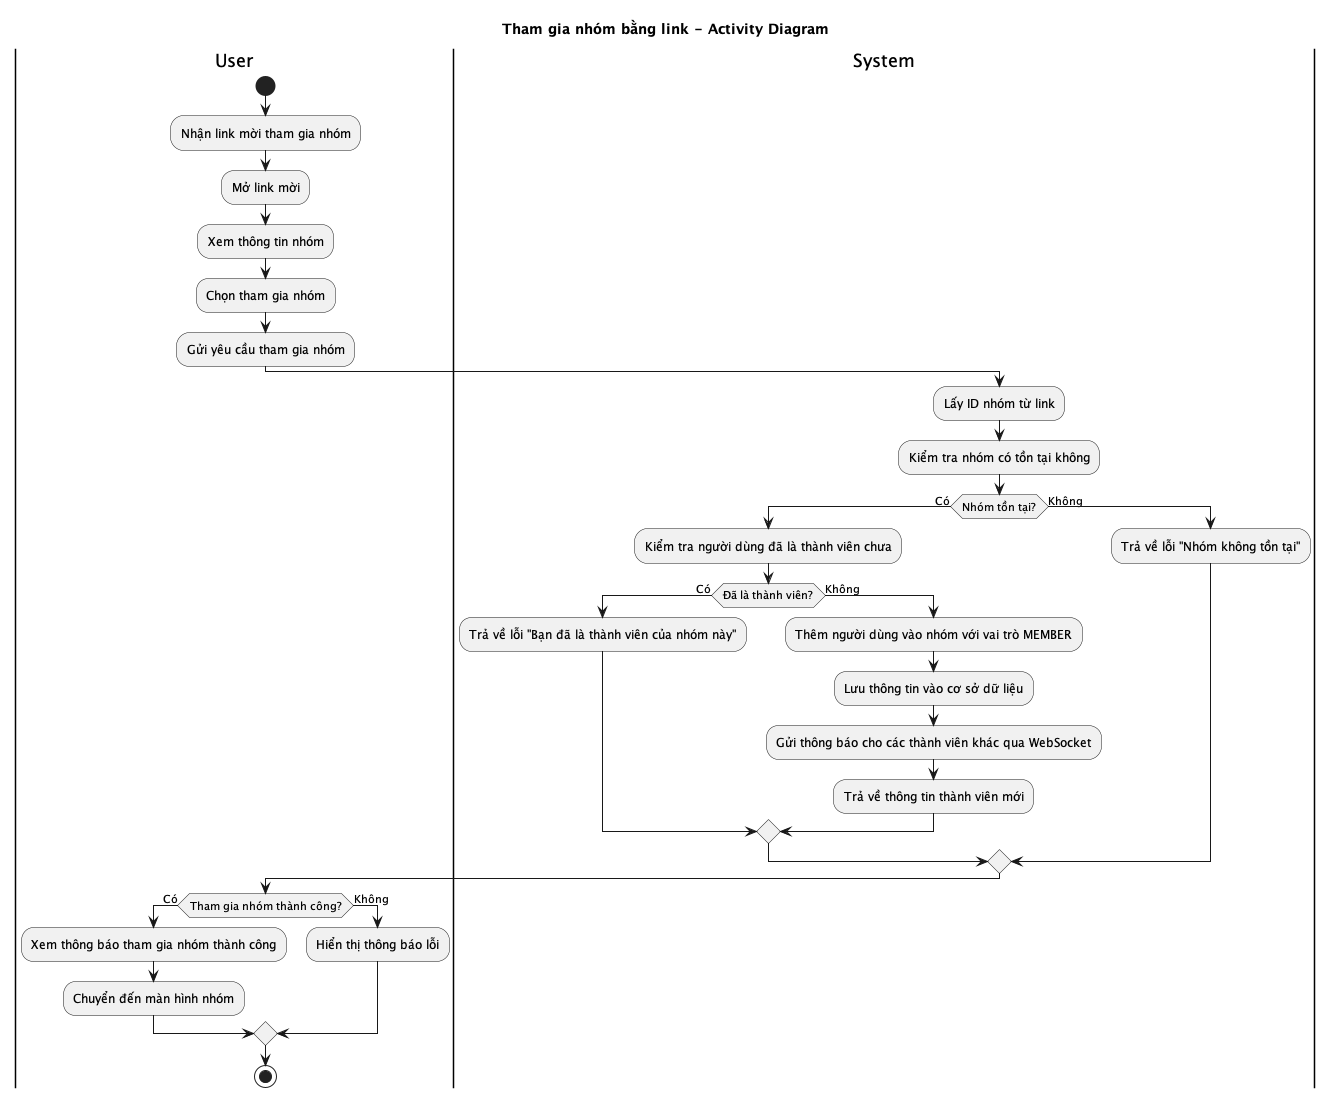

The diagram above was rendered by PlantUML. Its source (embedded in the PNG):
@startuml Tham gia nhóm bằng link - Activity Diagram
title Tham gia nhóm bằng link - Activity Diagram

|User|
start
:Nhận link mời tham gia nhóm;
:Mở link mời;
:Xem thông tin nhóm;
:Chọn tham gia nhóm;
:Gửi yêu cầu tham gia nhóm;

|System|
:Lấy ID nhóm từ link;
:Kiểm tra nhóm có tồn tại không;

if (Nhóm tồn tại?) then (Có)
  :Kiểm tra người dùng đã là thành viên chưa;
  
  if (Đã là thành viên?) then (Có)
    :Trả về lỗi "Bạn đã là thành viên của nhóm này";
  else (Không)
    :Thêm người dùng vào nhóm với vai trò MEMBER;
    :Lưu thông tin vào cơ sở dữ liệu;
    :Gửi thông báo cho các thành viên khác qua WebSocket;
    :Trả về thông tin thành viên mới;
  endif
else (Không)
  :Trả về lỗi "Nhóm không tồn tại";
endif

|User|
if (Tham gia nhóm thành công?) then (Có)
  :Xem thông báo tham gia nhóm thành công;
  :Chuyển đến màn hình nhóm;
else (Không)
  :Hiển thị thông báo lỗi;
endif

stop
@enduml